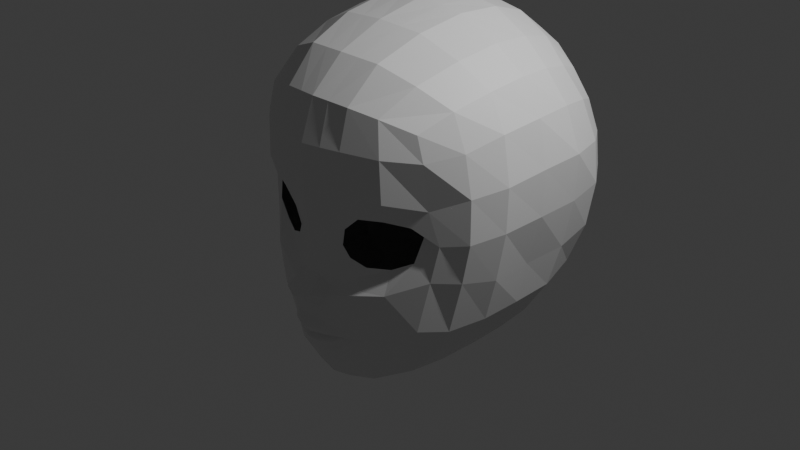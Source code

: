 # Source: practice.blend  (saved by Blender 4.4.30; exported with 4.5.12 LTS)
import bpy
from mathutils import Matrix  # noqa: F401  (used for matrix-valued properties, if any)

bpy.ops.wm.read_factory_settings(use_empty=True)
scene = bpy.context.scene
scene.name = 'Scene'

# ---- collections
col_collection = bpy.data.collections.new('Collection'); scene.collection.children.link(col_collection)

# ---- materials (node trees are filled in below, after node groups)
mat_material = bpy.data.materials.new('Material')
mat_material.alpha_threshold = 0.0
mat_material.roughness = 0.5
mat_material.line_color = (0.0, 0.0, 0.0, 1.0)

# ---- material node trees
mat_material.use_nodes = True; mat_material.node_tree.nodes.clear()
_N = mat_material.node_tree.nodes; _L = mat_material.node_tree.links
n0 = _N.new('ShaderNodeOutputMaterial'); n0.name = 'Material Output'; n0.location = (300, 300)
n1 = _N.new('ShaderNodeBsdfPrincipled'); n1.name = 'Principled BSDF'; n1.location = (10, 300)
n1.inputs[3].default_value = 1.45
_L.new(n1.outputs[0], n0.inputs[0])
n0.is_active_output = True

# ---- world
world_world = bpy.data.worlds.new('World'); scene.world = world_world
world_world.use_nodes = True; world_world.node_tree.nodes.clear()
_N = world_world.node_tree.nodes; _L = world_world.node_tree.links
n0 = _N.new('ShaderNodeOutputWorld'); n0.name = 'World Output'; n0.location = (300, 300)
n1 = _N.new('ShaderNodeBackground'); n1.name = 'Background'; n1.location = (10, 300)
n1.inputs[0].default_value = (0.05088, 0.05088, 0.05088, 1.0)
_L.new(n1.outputs[0], n0.inputs[0])
n0.is_active_output = True
world_world.color = (0.05088, 0.05088, 0.05088)
world_world.sun_shadow_jitter_overblur = 0.0

# ---- cameras
cam_camera = bpy.data.cameras.new('Camera')
cam_camera.clip_end = 100.0
cam_camera.ortho_scale = 7.314

# ---- lights
light_light = bpy.data.lights.new('Light', 'POINT')
light_light.energy = 1000.0
light_light.shadow_soft_size = 0.1

# ---- meshes
me_cube = bpy.data.meshes.new('Cube')
me_cube.from_pydata([(1.0, 1.382, 1.529), (1.0, 1.296, -0.5591), (1.0, -0.7274, 1.396), (0.7618, 1.357, -0.7014), (0.3712, 1.407, -0.7489), (0.0, 1.422, -0.7291), (1.123, 1.501, 1.213), (1.199, 1.578, 0.8753), (1.225, 1.599, 0.5151), (1.199, 1.558, 0.1419), (1.123, 1.458, -0.2259), (1.081, -0.7301, 1.148), (0.9671, -0.7632, 0.5027), (1.031, -0.6599, 0.4075), (0.976, -0.7312, 0.1393), (1.019, -0.7269, -0.5788), (0.6996, -0.9084, 1.505), (0.4078, -1.004, 1.558), (0.0, -1.06, 1.582), (1.123, 1.068, 1.646), (1.2, 0.7237, 1.718), (1.234, 0.3553, 1.732), (1.2, -0.02858, 1.67), (1.123, -0.4072, 1.561), (0.0, 1.62, 1.819), (0.4085, 1.577, 1.761), (0.6909, 1.51, 1.676), (1.074, -0.4695, -0.8592), (1.132, -0.11, -0.8737), (1.178, 0.2618, -0.8647), (1.178, 0.6249, -0.8131), (1.12, 0.9697, -0.7036), (0.0, 1.785, -0.444), (0.4026, 1.725, -0.4727), (0.7837, 1.627, -0.3739), (0.0, 2.022, -0.04529), (0.4361, 1.967, -0.02094), (0.8445, 1.803, 0.04628), (0.0, 2.125, 0.5238), (0.4483, 2.079, 0.5209), (0.866, 1.889, 0.514), (0.0, 2.085, 1.064), (0.4361, 2.03, 1.039), (0.8445, 1.844, 0.9638), (0.0, 1.881, 1.502), (0.4026, 1.836, 1.464), (0.7837, 1.703, 1.358), (1.304, 1.103, -0.3692), (1.379, 0.7099, -0.4655), (1.356, 0.289, -0.5079), (1.332, -0.1317, -0.5361), (1.201, -0.4871, -0.5916), (1.434, 1.193, 0.0457), (1.476, 0.7743, -0.0299), (1.431, 0.3176, -0.07031), (1.45, -0.1362, -0.07648), (1.331, -0.466, -0.03536), (1.486, 1.236, 0.5077), (1.559, 0.8102, 0.4736), (1.558, 0.3401, 0.4591), (1.537, -0.1262, 0.4346), (1.406, -0.4541, 0.3795), (1.447, 1.223, 0.9379), (1.578, 0.8063, 0.9599), (1.573, 0.3482, 0.939), (1.54, -0.1168, 0.8876), (1.397, -0.4482, 0.8249), (1.307, 1.162, 1.336), (1.422, 0.7738, 1.403), (1.454, 0.3529, 1.396), (1.418, -0.07267, 1.343), (1.3, -0.4347, 1.225), (0.0, 1.002, -0.9578), (0.0, 0.5322, -1.12), (0.0, -0.01974, -1.274), (0.0, -0.5446, -1.391), (0.0, -0.9167, -1.406), (0.4351, 1.019, -0.9713), (0.4866, 0.5895, -1.126), (0.5041, 0.09622, -1.269), (0.5179, -0.4391, -1.332), (0.5455, -0.8519, -1.273), (0.8138, 1.02, -0.8832), (0.889, 0.637, -1.048), (0.9097, 0.2208, -1.134), (0.8807, -0.2333, -1.158), (0.9004, -0.6779, -1.088), (0.7823, -0.8636, -0.712), (0.7593, -0.816, 0.01751), (0.5335, -0.9219, -0.007828), (0.0, -1.189, -0.1285), (0.0, -1.145, 0.1389), (0.7722, -0.9221, 0.548), (0.5275, -1.012, 0.5193), (0.0, -1.198, 0.6009), (0.779, -0.9743, 1.162), (0.4089, -1.11, 1.171), (0.0, -1.207, 1.167), (0.8138, 1.163, 1.848), (0.891, 0.7655, 1.946), (0.9258, 0.3303, 1.975), (0.8914, -0.124, 1.898), (0.8146, -0.5654, 1.752), (0.4351, 1.219, 2.01), (0.4869, 0.7902, 2.141), (0.5082, 0.2968, 2.17), (0.4903, -0.2053, 2.08), (0.4412, -0.6762, 1.89), (0.0, 1.238, 2.078), (0.0, 0.796, 2.219), (0.0, 0.2779, 2.231), (0.0, -0.2396, 2.118), (0.0, -0.7167, 1.912), (0.1904, 1.417, -0.7509), (0.1882, -1.037, 1.573), (0.1955, 1.603, 1.796), (0.2013, 1.741, -0.486), (0.2181, 1.994, -0.03311), (0.2241, 2.102, 0.5223), (0.2181, 2.057, 1.051), (0.2013, 1.859, 1.483), (0.2072, 1.011, -0.977), (0.2215, 0.5548, -1.115), (0.2292, 0.03298, -1.271), (0.2345, -0.5528, -1.402), (0.2203, -0.894, -1.371), (0.3726, -0.9803, 0.05731), (0.3066, -1.009, 0.1767), (0.3591, -1.026, 0.3626), (0.2045, -1.167, 1.171), (0.2175, 1.229, 2.044), (0.2434, 0.7931, 2.18), (0.2538, 0.2874, 2.2), (0.2452, -0.2224, 2.099), (0.2206, -0.6965, 1.901), (1.097, -0.6753, 0.6795), (1.182, -0.6164, 0.3414), (1.117, -0.6637, -0.03982), (0.7809, -0.9253, -0.2143), (0.2042, -1.105, -0.253), (0.7992, -0.9722, 0.7393), (0.4177, -1.097, 0.6808), (0.1195, -1.146, -0.1607), (0.2084, -1.126, 0.5962), (0.1576, -1.085, 0.1578), (0.1076, -1.078, -1.001), (0.0, -1.09, -1.008), (0.3165, -1.036, -0.907), (0.2314, -1.051, -0.9694), (0.3521, -1.054, -0.8044), (0.2126, -1.089, -0.813), (0.1092, -1.113, -0.8238), (0.0, -1.137, -0.8252), (0.2916, -1.106, -0.7216), (0.2065, -1.151, -0.6657), (0.09774, -1.18, -0.6467), (0.0, -1.199, -0.6416), (0.444, -0.9211, -1.188), (0.3425, -0.9903, -1.103), (0.5489, -0.9165, -1.013), (0.717, -0.7972, -1.061), (0.0, -1.032, -1.169), (0.0, -0.9745, -1.288), (0.0, -1.39, -0.3375), (0.0, -1.198, -0.4815), (0.1775, -0.9552, -1.262), (0.1347, -1.017, -1.153), (0.1281, -1.174, -0.4755), (0.1534, -1.33, -0.3177), (0.2073, -1.147, -0.4569), (0.2345, -1.151, -0.3403), (0.5145, -0.9722, -0.7999), (0.6455, -0.9179, -0.7655), (0.5543, -1.008, -0.4391), (0.4364, -1.058, -0.5701), (0.2112, -1.19, -0.7385), (0.1035, -1.241, -0.7275), (0.3225, -1.095, -0.7579), (0.0, -1.269, -0.7267), (0.1092, -1.171, -0.8948), (0.2183, -1.13, -0.8814), (0.3422, -1.025, -0.8399), (0.0, -1.197, -0.8929), (0.3367, -1.072, -0.7818), (0.21, -1.17, -0.782), (0.0, -1.241, -0.7821), (0.1045, -1.215, -0.7818), (0.3299, -1.029, -0.8808), (0.2252, -1.103, -0.9343), (0.0, -1.159, -0.9618), (0.1072, -1.134, -0.9579)], [], [(71, 23, 2, 11), (46, 26, 0, 6), (3, 34, 10, 1), (34, 37, 9, 10), (37, 40, 8, 9), (40, 43, 7, 8), (43, 46, 6, 7), (113, 116, 33, 4), (4, 33, 34, 3), (116, 117, 36, 33), (33, 36, 37, 34), (117, 118, 39, 36), (36, 39, 40, 37), (118, 119, 42, 39), (39, 42, 43, 40), (119, 120, 45, 42), (42, 45, 46, 43), (120, 115, 25, 45), (45, 25, 26, 46), (15, 87, 86, 27, 51), (51, 56, 137, 15), (56, 61, 136, 137), (61, 66, 135, 136), (66, 71, 11, 135), (1, 10, 47, 31), (31, 47, 48, 30), (30, 48, 49, 29), (29, 49, 50, 28), (28, 50, 51, 27), (10, 9, 52, 47), (47, 52, 53, 48), (48, 53, 54, 49), (49, 54, 55, 50), (50, 55, 56, 51), (9, 8, 57, 52), (52, 57, 58, 53), (53, 58, 59, 54), (54, 59, 60, 55), (55, 60, 61, 56), (8, 7, 62, 57), (57, 62, 63, 58), (58, 63, 64, 59), (59, 64, 65, 60), (60, 65, 66, 61), (7, 6, 67, 62), (62, 67, 68, 63), (63, 68, 69, 64), (64, 69, 70, 65), (65, 70, 71, 66), (6, 0, 19, 67), (67, 19, 20, 68), (68, 20, 21, 69), (69, 21, 22, 70), (70, 22, 23, 71), (174, 169, 154, 153), (113, 4, 77, 121), (121, 77, 78, 122), (122, 78, 79, 123), (123, 79, 80, 124), (124, 80, 81, 125), (4, 3, 82, 77), (77, 82, 83, 78), (78, 83, 84, 79), (79, 84, 85, 80), (80, 85, 86, 81), (3, 1, 31, 82), (82, 31, 30, 83), (83, 30, 29, 84), (84, 29, 28, 85), (85, 28, 27, 86), (159, 171, 149, 181, 187, 147), (15, 137, 138, 87), (161, 166, 145, 146), (169, 167, 155, 154), (142, 144, 91, 90), (144, 143, 94, 91), (135, 11, 95, 140), (140, 95, 96, 141), (143, 129, 97, 94), (11, 2, 16, 95), (95, 16, 17, 96), (129, 114, 18, 97), (23, 102, 16, 2), (102, 107, 17, 16), (134, 112, 18, 114), (0, 26, 98, 19), (19, 98, 99, 20), (20, 99, 100, 21), (21, 100, 101, 22), (22, 101, 102, 23), (26, 25, 103, 98), (98, 103, 104, 99), (99, 104, 105, 100), (100, 105, 106, 101), (101, 106, 107, 102), (115, 24, 108, 130), (130, 108, 109, 131), (131, 109, 110, 132), (132, 110, 111, 133), (133, 111, 112, 134), (106, 133, 134, 107), (105, 132, 133, 106), (104, 131, 132, 105), (103, 130, 131, 104), (25, 115, 130, 103), (107, 134, 114, 17), (96, 17, 114, 129), (141, 96, 129, 143), (171, 174, 153, 177, 183, 149), (75, 124, 125, 76), (74, 123, 124, 75), (73, 122, 123, 74), (72, 121, 122, 73), (5, 113, 121, 72), (44, 24, 115, 120), (41, 44, 120, 119), (38, 41, 119, 118), (35, 38, 118, 117), (32, 35, 117, 116), (5, 32, 116, 113), (12, 13, 136, 135), (13, 14, 137, 136), (14, 88, 138, 137), (88, 89, 139, 138), (92, 12, 135, 140), (93, 92, 140, 141), (89, 126, 142, 139), (128, 93, 141, 143), (127, 128, 143, 144), (126, 127, 144, 142), (167, 164, 156, 155), (187, 181, 180, 188), (188, 180, 179, 190), (183, 177, 175, 184), (186, 176, 178, 185), (184, 175, 176, 186), (189, 190, 179, 182), (166, 158, 148, 145), (158, 159, 147, 148), (81, 86, 160, 157), (157, 160, 159, 158), (125, 81, 157, 165), (165, 157, 158, 166), (142, 90, 163, 168), (168, 163, 164, 167), (87, 138, 173, 172), (172, 173, 174, 171), (139, 142, 168, 170), (170, 168, 167, 169), (76, 125, 165, 162), (162, 165, 166, 161), (86, 87, 172, 160), (160, 172, 171, 159), (138, 139, 170, 173), (173, 170, 169, 174), (150, 184, 186, 151), (178, 176, 155, 156), (176, 175, 154, 155), (175, 177, 153, 154), (182, 179, 151, 152), (179, 180, 150, 151), (180, 181, 149, 150), (151, 186, 185, 152), (149, 183, 184, 150), (146, 145, 190, 189), (148, 188, 190, 145), (147, 187, 188, 148)])
_uv = me_cube.uv_layers.new(name='UVMap')
_uv.uv.foreach_set('vector', [0.5833, 0.7083, 0.625, 0.7083, 0.625, 0.75, 0.5962, 0.75, 0.5833, 0.4583, 0.625, 0.4583, 0.625, 0.5, 0.5833, 0.5, 0.375, 0.4583, 0.4167, 0.4583, 0.4167, 0.5, 0.375, 0.5, 0.4167, 0.4583, 0.4583, 0.4583, 0.4583, 0.5, 0.4167, 0.5, 0.4583, 0.4583, 0.5, 0.4583, 0.5, 0.5, 0.4583, 0.5, 0.5, 0.4583, 0.5417, 0.4583, 0.5417, 0.5, 0.5, 0.5, 0.5417, 0.4583, 0.5833, 0.4583, 0.5833, 0.5, 0.5417, 0.5, 0.375, 0.3975, 0.4167, 0.3958, 0.4167, 0.4167, 0.375, 0.4167, 0.375, 0.4167, 0.4167, 0.4167, 0.4167, 0.4583, 0.375, 0.4583, 0.4167, 0.3958, 0.4583, 0.3958, 0.4583, 0.4167, 0.4167, 0.4167, 0.4167, 0.4167, 0.4583, 0.4167, 0.4583, 0.4583, 0.4167, 0.4583, 0.4583, 0.3958, 0.5, 0.3958, 0.5, 0.4167, 0.4583, 0.4167, 0.4583, 0.4167, 0.5, 0.4167, 0.5, 0.4583, 0.4583, 0.4583, 0.5, 0.3958, 0.5417, 0.3958, 0.5417, 0.4167, 0.5, 0.4167, 0.5, 0.4167, 0.5417, 0.4167, 0.5417, 0.4583, 0.5, 0.4583, 0.5417, 0.3958, 0.5833, 0.3958, 0.5833, 0.4167, 0.5417, 0.4167, 0.5417, 0.4167, 0.5833, 0.4167, 0.5833, 0.4583, 0.5417, 0.4583, 0.5833, 0.3958, 0.625, 0.3981, 0.625, 0.4235, 0.5833, 0.4167, 0.5833, 0.4167, 0.625, 0.4235, 0.625, 0.4583, 0.5833, 0.4583, 0.402, 0.75, 0.4101, 0.7917, 0.3333, 0.7083, 0.375, 0.7083, 0.4058, 0.7083, 0.4058, 0.7083, 0.4463, 0.7083, 0.448, 0.75, 0.402, 0.75, 0.4463, 0.7083, 0.5, 0.7083, 0.5, 0.75, 0.448, 0.75, 0.5, 0.7083, 0.5417, 0.7083, 0.5417, 0.75, 0.5, 0.75, 0.5417, 0.7083, 0.5833, 0.7083, 0.5962, 0.75, 0.5417, 0.75, 0.375, 0.5, 0.4167, 0.5, 0.4167, 0.5417, 0.375, 0.5417, 0.375, 0.5417, 0.4167, 0.5417, 0.4167, 0.5833, 0.375, 0.5833, 0.375, 0.5833, 0.4167, 0.5833, 0.4167, 0.625, 0.375, 0.625, 0.375, 0.625, 0.4167, 0.625, 0.4167, 0.6667, 0.375, 0.6667, 0.375, 0.6667, 0.4167, 0.6667, 0.4058, 0.7083, 0.375, 0.7083, 0.4167, 0.5, 0.4583, 0.5, 0.4583, 0.5417, 0.4167, 0.5417, 0.4167, 0.5417, 0.4583, 0.5417, 0.4583, 0.5833, 0.4167, 0.5833, 0.4167, 0.5833, 0.4583, 0.5833, 0.4583, 0.625, 0.4167, 0.625, 0.4167, 0.625, 0.4583, 0.625, 0.4583, 0.6667, 0.4167, 0.6667, 0.4167, 0.6667, 0.4583, 0.6667, 0.4463, 0.7083, 0.4058, 0.7083, 0.4583, 0.5, 0.5, 0.5, 0.5, 0.5417, 0.4583, 0.5417, 0.4583, 0.5417, 0.5, 0.5417, 0.5, 0.5833, 0.4583, 0.5833, 0.4583, 0.5833, 0.5, 0.5833, 0.5, 0.625, 0.4583, 0.625, 0.4583, 0.625, 0.5, 0.625, 0.5, 0.6667, 0.4583, 0.6667, 0.4583, 0.6667, 0.5, 0.6667, 0.5, 0.7083, 0.4463, 0.7083, 0.5, 0.5, 0.5417, 0.5, 0.5399, 0.5417, 0.5, 0.5417, 0.5, 0.5417, 0.5399, 0.5417, 0.5395, 0.5833, 0.5, 0.5833, 0.5, 0.5833, 0.5395, 0.5833, 0.5417, 0.625, 0.5, 0.625, 0.5, 0.625, 0.5417, 0.625, 0.5388, 0.6667, 0.5, 0.6667, 0.5, 0.6667, 0.5388, 0.6667, 0.5417, 0.7083, 0.5, 0.7083, 0.5417, 0.5, 0.5833, 0.5, 0.5833, 0.5417, 0.5399, 0.5417, 0.5399, 0.5417, 0.5833, 0.5417, 0.5833, 0.5833, 0.5395, 0.5833, 0.5395, 0.5833, 0.5833, 0.5833, 0.5833, 0.625, 0.5417, 0.625, 0.5417, 0.625, 0.5833, 0.625, 0.5833, 0.6667, 0.5388, 0.6667, 0.5388, 0.6667, 0.5833, 0.6667, 0.5833, 0.7083, 0.5417, 0.7083, 0.5833, 0.5, 0.625, 0.5, 0.625, 0.5417, 0.5833, 0.5417, 0.5833, 0.5417, 0.625, 0.5417, 0.625, 0.5833, 0.5833, 0.5833, 0.5833, 0.5833, 0.625, 0.5833, 0.625, 0.625, 0.5833, 0.625, 0.5833, 0.625, 0.625, 0.625, 0.625, 0.6667, 0.5833, 0.6667, 0.5833, 0.6667, 0.625, 0.6667, 0.625, 0.7083, 0.5833, 0.7083, 0.4583, 0.7917, 0.4583, 0.8333, 0.4583, 0.8333, 0.4583, 0.7917, 0.2725, 0.5, 0.2917, 0.5, 0.2917, 0.5417, 0.2699, 0.5417, 0.2699, 0.5417, 0.2917, 0.5417, 0.2917, 0.5833, 0.2691, 0.5833, 0.2691, 0.5833, 0.2917, 0.5833, 0.2917, 0.625, 0.2689, 0.625, 0.2689, 0.625, 0.2917, 0.625, 0.2917, 0.6667, 0.2708, 0.681, 0.2708, 0.681, 0.2917, 0.6667, 0.2917, 0.7083, 0.2708, 0.7083, 0.2917, 0.5, 0.3333, 0.5, 0.3333, 0.5417, 0.2917, 0.5417, 0.2917, 0.5417, 0.3333, 0.5417, 0.3333, 0.5833, 0.2917, 0.5833, 0.2917, 0.5833, 0.3333, 0.5833, 0.3333, 0.625, 0.2917, 0.625, 0.2917, 0.625, 0.3333, 0.625, 0.3333, 0.6667, 0.2917, 0.6667, 0.2917, 0.6667, 0.3333, 0.6667, 0.3333, 0.7083, 0.2917, 0.7083, 0.3333, 0.5, 0.375, 0.5, 0.375, 0.5417, 0.3333, 0.5417, 0.3333, 0.5417, 0.375, 0.5417, 0.375, 0.5833, 0.3333, 0.5833, 0.3333, 0.5833, 0.375, 0.5833, 0.375, 0.625, 0.3333, 0.625, 0.3333, 0.625, 0.375, 0.625, 0.375, 0.6667, 0.3333, 0.6667, 0.3333, 0.6667, 0.375, 0.6667, 0.375, 0.7083, 0.3333, 0.7083, 0.3333, 0.7083, 0.4101, 0.7917, 0.4101, 0.7917, 0.3713, 0.7495, 0.3523, 0.7289, 0.3333, 0.7083, 0.402, 0.75, 0.448, 0.75, 0.4583, 0.7917, 0.4101, 0.7917, 0.25, 0.7083, 0.2708, 0.7083, 0.2708, 0.7083, 0.25, 0.7083, 0.4583, 0.8333, 0.4583, 0.8542, 0.4583, 0.8542, 0.4583, 0.8333, 0.4583, 0.8542, 0.5057, 0.8542, 0.5073, 0.875, 0.4696, 0.875, 0.5057, 0.8542, 0.5338, 0.8542, 0.5417, 0.875, 0.5073, 0.875, 0.5417, 0.75, 0.5962, 0.75, 0.5857, 0.7917, 0.538, 0.7917, 0.538, 0.7917, 0.5857, 0.7917, 0.5833, 0.8333, 0.5402, 0.8333, 0.5338, 0.8542, 0.5833, 0.8542, 0.5833, 0.875, 0.5417, 0.875, 0.5962, 0.75, 0.625, 0.75, 0.625, 0.7917, 0.5857, 0.7917, 0.5857, 0.7917, 0.625, 0.7917, 0.625, 0.8293, 0.5833, 0.8333, 0.5833, 0.8542, 0.625, 0.8542, 0.625, 0.875, 0.5833, 0.875, 0.625, 0.7083, 0.6667, 0.7083, 0.6667, 0.75, 0.625, 0.75, 0.6667, 0.7083, 0.7083, 0.7083, 0.7043, 0.75, 0.6667, 0.75, 0.7292, 0.7083, 0.75, 0.7083, 0.75, 0.75, 0.7292, 0.75, 0.625, 0.5, 0.6667, 0.5, 0.6667, 0.5417, 0.625, 0.5417, 0.625, 0.5417, 0.6667, 0.5417, 0.6667, 0.5833, 0.625, 0.5833, 0.625, 0.5833, 0.6667, 0.5833, 0.6667, 0.625, 0.625, 0.625, 0.625, 0.625, 0.6667, 0.625, 0.6667, 0.6667, 0.625, 0.6667, 0.625, 0.6667, 0.6667, 0.6667, 0.6667, 0.7083, 0.625, 0.7083, 0.6667, 0.5, 0.7015, 0.5, 0.7083, 0.5417, 0.6667, 0.5417, 0.6667, 0.5417, 0.7083, 0.5417, 0.7083, 0.5833, 0.6667, 0.5833, 0.6667, 0.5833, 0.7083, 0.5833, 0.7083, 0.625, 0.6667, 0.625, 0.6667, 0.625, 0.7083, 0.625, 0.7083, 0.6667, 0.6667, 0.6667, 0.6667, 0.6667, 0.7083, 0.6667, 0.7083, 0.7083, 0.6667, 0.7083, 0.7269, 0.5, 0.75, 0.5, 0.75, 0.5417, 0.7292, 0.5417, 0.7292, 0.5417, 0.75, 0.5417, 0.75, 0.5833, 0.7292, 0.5833, 0.7292, 0.5833, 0.75, 0.5833, 0.75, 0.625, 0.7292, 0.625, 0.7292, 0.625, 0.75, 0.625, 0.75, 0.6667, 0.7292, 0.6667, 0.7292, 0.6667, 0.75, 0.6667, 0.75, 0.7083, 0.7292, 0.7083, 0.7083, 0.6667, 0.7292, 0.6667, 0.7292, 0.7083, 0.7083, 0.7083, 0.7083, 0.625, 0.7292, 0.625, 0.7292, 0.6667, 0.7083, 0.6667, 0.7083, 0.5833, 0.7292, 0.5833, 0.7292, 0.625, 0.7083, 0.625, 0.7083, 0.5417, 0.7292, 0.5417, 0.7292, 0.5833, 0.7083, 0.5833, 0.7015, 0.5, 0.7269, 0.5, 0.7292, 0.5417, 0.7083, 0.5417, 0.7083, 0.7083, 0.7292, 0.7083, 0.7292, 0.75, 0.7043, 0.75, 0.5833, 0.8333, 0.625, 0.8293, 0.625, 0.8542, 0.5833, 0.8542, 0.5402, 0.8333, 0.5833, 0.8333, 0.5833, 0.8542, 0.5338, 0.8542, 0.4101, 0.7917, 0.4583, 0.7917, 0.4583, 0.7917, 0.4323, 0.7917, 0.4212, 0.7917, 0.4101, 0.7917, 0.25, 0.6667, 0.2708, 0.681, 0.2708, 0.7083, 0.25, 0.7083, 0.25, 0.625, 0.2689, 0.625, 0.2708, 0.681, 0.25, 0.6667, 0.25, 0.5833, 0.2691, 0.5833, 0.2689, 0.625, 0.25, 0.625, 0.25, 0.5417, 0.2699, 0.5417, 0.2691, 0.5833, 0.25, 0.5833, 0.25, 0.5, 0.2725, 0.5, 0.2699, 0.5417, 0.25, 0.5417, 0.5833, 0.375, 0.625, 0.375, 0.625, 0.3981, 0.5833, 0.3958, 0.5417, 0.375, 0.5833, 0.375, 0.5833, 0.3958, 0.5417, 0.3958, 0.5, 0.375, 0.5417, 0.375, 0.5417, 0.3958, 0.5, 0.3958, 0.4583, 0.375, 0.5, 0.375, 0.5, 0.3958, 0.4583, 0.3958, 0.4167, 0.375, 0.4583, 0.375, 0.4583, 0.3958, 0.4167, 0.3958, 0.375, 0.375, 0.4167, 0.375, 0.4167, 0.3958, 0.375, 0.3975, 0.5272, 0.7642, 0.5043, 0.765, 0.5, 0.75, 0.5417, 0.75, 0.5043, 0.765, 0.4664, 0.765, 0.448, 0.75, 0.5, 0.75, 0.4664, 0.765, 0.4717, 0.7956, 0.4583, 0.7917, 0.448, 0.75, 0.4717, 0.7956, 0.4703, 0.836, 0.4583, 0.8333, 0.4583, 0.7917, 0.5272, 0.7918, 0.5272, 0.7642, 0.5417, 0.75, 0.538, 0.7917, 0.5302, 0.8336, 0.5272, 0.7918, 0.538, 0.7917, 0.5402, 0.8333, 0.4703, 0.836, 0.4703, 0.842, 0.4583, 0.8542, 0.4583, 0.8333, 0.5307, 0.8422, 0.5302, 0.8336, 0.5402, 0.8333, 0.5338, 0.8542, 0.5046, 0.8423, 0.5307, 0.8422, 0.5338, 0.8542, 0.5057, 0.8542, 0.4703, 0.842, 0.5046, 0.8423, 0.5057, 0.8542, 0.4583, 0.8542, 0.4583, 0.8542, 0.4583, 0.875, 0.4583, 0.875, 0.4583, 0.8542, 0.3523, 0.7289, 0.3713, 0.7495, 0.3576, 0.7757, 0.3246, 0.742, 0.3246, 0.742, 0.3576, 0.7757, 0.3505, 0.7894, 0.3107, 0.7489, 0.4212, 0.7917, 0.4323, 0.7917, 0.4334, 0.8333, 0.4238, 0.8333, 0.4243, 0.8542, 0.4344, 0.8542, 0.437, 0.875, 0.4268, 0.875, 0.4238, 0.8333, 0.4334, 0.8333, 0.4344, 0.8542, 0.4243, 0.8542, 0.2967, 0.7551, 0.3107, 0.7489, 0.3505, 0.7894, 0.3435, 0.8018, 0.2708, 0.7083, 0.2917, 0.7083, 0.2917, 0.7083, 0.2708, 0.7083, 0.2917, 0.7083, 0.3333, 0.7083, 0.3333, 0.7083, 0.2917, 0.7083, 0.2917, 0.7083, 0.3333, 0.7083, 0.3333, 0.7083, 0.2917, 0.7083, 0.2917, 0.7083, 0.3333, 0.7083, 0.3333, 0.7083, 0.2917, 0.7083, 0.2708, 0.7083, 0.2917, 0.7083, 0.2917, 0.7083, 0.2708, 0.7083, 0.2708, 0.7083, 0.2917, 0.7083, 0.2917, 0.7083, 0.2708, 0.7083, 0.4583, 0.8542, 0.4696, 0.875, 0.4592, 0.875, 0.4583, 0.8542, 0.4583, 0.8542, 0.4592, 0.875, 0.4583, 0.875, 0.4583, 0.8542, 0.4101, 0.7917, 0.4583, 0.7917, 0.4583, 0.7917, 0.4101, 0.7917, 0.4101, 0.7917, 0.4583, 0.7917, 0.4583, 0.7917, 0.4101, 0.7917, 0.4583, 0.8333, 0.4583, 0.8542, 0.4583, 0.8542, 0.4583, 0.8333, 0.4583, 0.8333, 0.4583, 0.8542, 0.4583, 0.8542, 0.4583, 0.8333, 0.25, 0.7083, 0.2708, 0.7083, 0.2708, 0.7083, 0.25, 0.7083, 0.25, 0.7083, 0.2708, 0.7083, 0.2708, 0.7083, 0.25, 0.7083, 0.3333, 0.7083, 0.4101, 0.7917, 0.4101, 0.7917, 0.3333, 0.7083, 0.3333, 0.7083, 0.4101, 0.7917, 0.4101, 0.7917, 0.3333, 0.7083, 0.4583, 0.7917, 0.4583, 0.8333, 0.4583, 0.8333, 0.4583, 0.7917, 0.4583, 0.7917, 0.4583, 0.8333, 0.4583, 0.8333, 0.4583, 0.7917, 0.4141, 0.8333, 0.4238, 0.8333, 0.4243, 0.8542, 0.4141, 0.8542, 0.437, 0.875, 0.4344, 0.8542, 0.4583, 0.8542, 0.4583, 0.875, 0.4344, 0.8542, 0.4334, 0.8333, 0.4583, 0.8333, 0.4583, 0.8542, 0.4334, 0.8333, 0.4323, 0.7917, 0.4583, 0.7917, 0.4583, 0.8333, 0.3435, 0.8018, 0.3505, 0.7894, 0.4141, 0.8542, 0.4167, 0.875, 0.3505, 0.7894, 0.3576, 0.7757, 0.4141, 0.8333, 0.4141, 0.8542, 0.3576, 0.7757, 0.3713, 0.7495, 0.4101, 0.7917, 0.4141, 0.8333, 0.4141, 0.8542, 0.4243, 0.8542, 0.4268, 0.875, 0.4167, 0.875, 0.4101, 0.7917, 0.4212, 0.7917, 0.4238, 0.8333, 0.4141, 0.8333, 0.25, 0.7083, 0.2708, 0.7083, 0.3107, 0.7489, 0.2967, 0.7551, 0.2917, 0.7083, 0.3246, 0.742, 0.3107, 0.7489, 0.2708, 0.7083, 0.3333, 0.7083, 0.3523, 0.7289, 0.3246, 0.742, 0.2917, 0.7083])
me_cube.materials.append(mat_material)
me_cube.use_mirror_vertex_groups = False
me_cube.update()

# ---- objects
ob_cube = bpy.data.objects.new('Cube', me_cube)
ob_light = bpy.data.objects.new('Light', light_light)
ob_camera = bpy.data.objects.new('Camera', cam_camera)

# ---- transforms, parenting, visibility, modifiers, constraints
ob_cube.location = (0.0, 0.0, 0.0)
ob_cube.lock_rotations_4d = False
ob_cube.empty_display_type = 'ARROWS'
ob_cube.lineart.crease_threshold = 0.0
_m = ob_cube.modifiers.new('Mirror', 'MIRROR')
_m.use_clip = True
ob_light.location = (4.076, 1.005, 5.904)
ob_light.rotation_euler = (0.6503, 0.05522, 1.866)
ob_light.lock_rotations_4d = False
ob_light.empty_display_type = 'ARROWS'
ob_light.color = (0.0, 0.0, 0.0, 0.0)
ob_light.lineart.crease_threshold = 0.0
ob_camera.location = (7.359, -6.926, 4.958)
ob_camera.rotation_euler = (1.109, 0.0, 0.8149)
ob_camera.lock_rotations_4d = False
ob_camera.empty_display_type = 'ARROWS'
ob_camera.color = (0.0, 0.0, 0.0, 0.0)
ob_camera.display_type = 'WIRE'
ob_camera.lineart.crease_threshold = 0.0

# ---- collection membership
col_collection.objects.link(ob_cube)
col_collection.objects.link(ob_light)
col_collection.objects.link(ob_camera)

# ---- scene / render settings (as saved in the file)
scene.camera = ob_camera
scene.frame_start = 1; scene.frame_end = 250; scene.frame_set(1)
scene.render.engine = 'BLENDER_EEVEE_NEXT'
bpy.context.view_layer.update()
